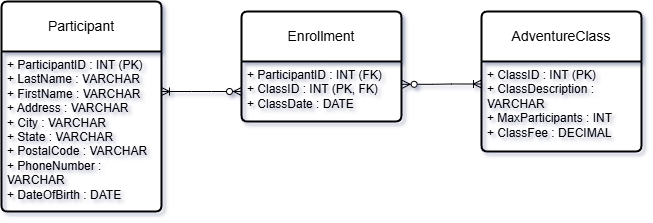

The diagram above was exported from draw.io. Its source (the exported page's mxGraphModel, read from the mxfile embedded in the PNG):
<mxGraphModel dx="898" dy="785" grid="1" gridSize="10" guides="1" tooltips="1" connect="1" arrows="1" fold="1" page="1" pageScale="1" pageWidth="827" pageHeight="1169" math="0" shadow="0">
  <root>
    <mxCell id="WIyWlLk6GJQsqaUBKTNV-0" />
    <mxCell id="WIyWlLk6GJQsqaUBKTNV-1" parent="WIyWlLk6GJQsqaUBKTNV-0" />
    <mxCell id="5Gi7t2FEhRIHpLtmDyVt-0" value="Participant" style="swimlane;childLayout=stackLayout;horizontal=1;startSize=50;horizontalStack=0;rounded=1;fontSize=14;fontStyle=0;strokeWidth=2;resizeParent=0;resizeLast=1;shadow=0;dashed=0;align=center;arcSize=4;whiteSpace=wrap;html=1;" vertex="1" parent="WIyWlLk6GJQsqaUBKTNV-1">
      <mxGeometry x="50" y="190" width="160" height="210" as="geometry" />
    </mxCell>
    <mxCell id="5Gi7t2FEhRIHpLtmDyVt-1" value="+ ParticipantID : INT (PK)&lt;div&gt;+ LastName : VARCHAR&lt;/div&gt;&lt;div&gt;+ FirstName : VARCHAR&lt;/div&gt;&lt;div&gt;+ Address : VARCHAR&lt;/div&gt;&lt;div&gt;+ City : VARCHAR&lt;/div&gt;&lt;div&gt;+ State : VARCHAR&lt;/div&gt;&lt;div&gt;+ PostalCode : VARCHAR&lt;/div&gt;&lt;div&gt;+ PhoneNumber : VARCHAR&lt;/div&gt;&lt;div&gt;+ DateOfBirth : DATE&lt;/div&gt;" style="align=left;strokeColor=none;fillColor=none;spacingLeft=4;spacingRight=4;fontSize=12;verticalAlign=top;resizable=0;rotatable=0;part=1;html=1;whiteSpace=wrap;" vertex="1" parent="5Gi7t2FEhRIHpLtmDyVt-0">
      <mxGeometry y="50" width="160" height="160" as="geometry" />
    </mxCell>
    <mxCell id="5Gi7t2FEhRIHpLtmDyVt-2" value="Enrollment" style="swimlane;childLayout=stackLayout;horizontal=1;startSize=50;horizontalStack=0;rounded=1;fontSize=14;fontStyle=0;strokeWidth=2;resizeParent=0;resizeLast=1;shadow=0;dashed=0;align=center;arcSize=4;whiteSpace=wrap;html=1;" vertex="1" parent="WIyWlLk6GJQsqaUBKTNV-1">
      <mxGeometry x="290" y="200" width="160" height="110" as="geometry" />
    </mxCell>
    <mxCell id="5Gi7t2FEhRIHpLtmDyVt-3" value="&lt;div&gt;+ ParticipantID : INT (FK)&lt;/div&gt;&lt;div&gt;+ ClassID : INT (PK, FK)&lt;/div&gt;&lt;div&gt;+ ClassDate : DATE&lt;/div&gt;" style="align=left;strokeColor=none;fillColor=none;spacingLeft=4;spacingRight=4;fontSize=12;verticalAlign=top;resizable=0;rotatable=0;part=1;html=1;whiteSpace=wrap;" vertex="1" parent="5Gi7t2FEhRIHpLtmDyVt-2">
      <mxGeometry y="50" width="160" height="60" as="geometry" />
    </mxCell>
    <mxCell id="5Gi7t2FEhRIHpLtmDyVt-4" value="AdventureClass" style="swimlane;childLayout=stackLayout;horizontal=1;startSize=50;horizontalStack=0;rounded=1;fontSize=14;fontStyle=0;strokeWidth=2;resizeParent=0;resizeLast=1;shadow=0;dashed=0;align=center;arcSize=4;whiteSpace=wrap;html=1;" vertex="1" parent="WIyWlLk6GJQsqaUBKTNV-1">
      <mxGeometry x="530" y="200" width="160" height="140" as="geometry" />
    </mxCell>
    <mxCell id="5Gi7t2FEhRIHpLtmDyVt-5" value="+ ClassID : INT (PK)&lt;div&gt;+ ClassDescription : VARCHAR&lt;/div&gt;&lt;div&gt;+ MaxParticipants : INT&lt;/div&gt;&lt;div&gt;+ ClassFee : DECIMAL&lt;/div&gt;" style="align=left;strokeColor=none;fillColor=none;spacingLeft=4;spacingRight=4;fontSize=12;verticalAlign=top;resizable=0;rotatable=0;part=1;html=1;whiteSpace=wrap;" vertex="1" parent="5Gi7t2FEhRIHpLtmDyVt-4">
      <mxGeometry y="50" width="160" height="90" as="geometry" />
    </mxCell>
    <mxCell id="5Gi7t2FEhRIHpLtmDyVt-6" value="" style="edgeStyle=entityRelationEdgeStyle;fontSize=12;html=1;endArrow=ERoneToMany;startArrow=ERzeroToMany;rounded=0;exitX=0;exitY=0.5;exitDx=0;exitDy=0;entryX=1;entryY=0.25;entryDx=0;entryDy=0;" edge="1" parent="WIyWlLk6GJQsqaUBKTNV-1" source="5Gi7t2FEhRIHpLtmDyVt-3" target="5Gi7t2FEhRIHpLtmDyVt-1">
      <mxGeometry width="100" height="100" relative="1" as="geometry">
        <mxPoint x="320" y="380" as="sourcePoint" />
        <mxPoint x="410" y="325" as="targetPoint" />
      </mxGeometry>
    </mxCell>
    <mxCell id="5Gi7t2FEhRIHpLtmDyVt-7" value="" style="edgeStyle=entityRelationEdgeStyle;fontSize=12;html=1;endArrow=ERoneToMany;startArrow=ERzeroToMany;rounded=0;exitX=1.004;exitY=0.38;exitDx=0;exitDy=0;exitPerimeter=0;entryX=0;entryY=0.25;entryDx=0;entryDy=0;" edge="1" parent="WIyWlLk6GJQsqaUBKTNV-1" source="5Gi7t2FEhRIHpLtmDyVt-3" target="5Gi7t2FEhRIHpLtmDyVt-5">
      <mxGeometry width="100" height="100" relative="1" as="geometry">
        <mxPoint x="180" y="530" as="sourcePoint" />
        <mxPoint x="470" y="340" as="targetPoint" />
      </mxGeometry>
    </mxCell>
  </root>
</mxGraphModel>